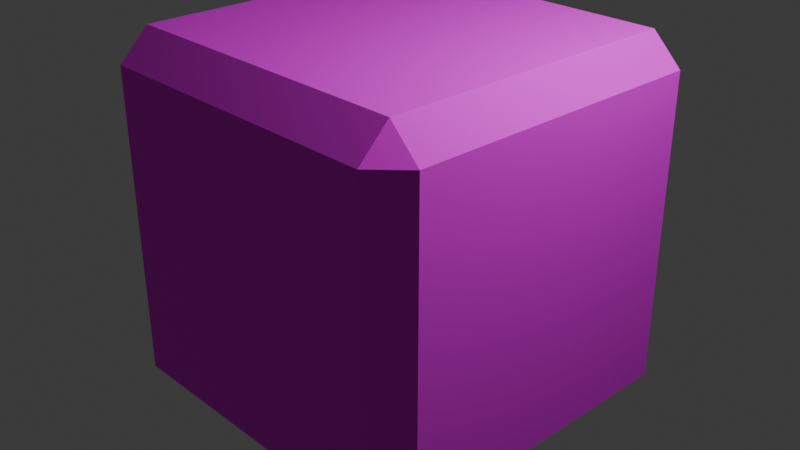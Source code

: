 # Source: Cube.blend  (saved by Blender 4.2.66; exported with 4.5.12 LTS)
import bpy
from mathutils import Matrix  # noqa: F401  (used for matrix-valued properties, if any)

bpy.ops.wm.read_factory_settings(use_empty=True)
scene = bpy.context.scene
scene.name = 'Scene'

# ---- collections
col_collection = bpy.data.collections.new('Collection'); scene.collection.children.link(col_collection)

# ---- images (referenced by path relative to the original .blend; pixels are not part of the script)
import os
ASSET_DIR = os.environ.get("B2B_ASSET_DIR", "")  # directory of the original .blend (textures are referenced by path, not embedded)
HERE = os.path.dirname(os.path.abspath(__file__))  # packed textures are extracted next to this script under _unpacked/

def load_image(name, relpath, width, height, colorspace="sRGB"):
    """Load a texture the original file referenced (path relative to the .blend, or extracted next to this script)."""
    p = next((c for c in (os.path.join(HERE, relpath), os.path.join(ASSET_DIR, relpath)) if relpath and os.path.exists(c)), "")
    if p:
        img = bpy.data.images.load(p, check_existing=True)
        img.name = name
    else:  # same state as the original file: an image datablock whose file is absent (Cycles renders it pink)
        img = bpy.data.images.new(name, width, height)
        img.source = "FILE"
        img.filepath = "//" + (relpath or name)
    img.colorspace_settings.name = colorspace
    return img
img_cube_png = load_image('Cube.png', 'Cube.png', 1024, 1024, 'sRGB')

# ---- materials (node trees are filled in below, after node groups)
mat_material = bpy.data.materials.new('Material')
mat_material.alpha_threshold = 0.0
mat_material.use_transparent_shadow = False
mat_material.roughness = 0.5
mat_material.line_color = (0.0, 0.0, 0.0, 1.0)

# ---- material node trees
mat_material.use_nodes = True; mat_material.node_tree.nodes.clear()
_N = mat_material.node_tree.nodes; _L = mat_material.node_tree.links
n0 = _N.new('ShaderNodeOutputMaterial'); n0.name = 'Material Output'; n0.location = (300, 300)
n1 = _N.new('ShaderNodeBsdfPrincipled'); n1.name = 'Principled BSDF'; n1.location = (10, 300)
n1.inputs[2].default_value = 1.0
n1.inputs[3].default_value = 1.45
n2 = _N.new('ShaderNodeTexImage'); n2.name = 'Image Texture'; n2.location = (-280, 280)
n2.image = img_cube_png
_L.new(n1.outputs[0], n0.inputs[0])
_L.new(n2.outputs[0], n1.inputs[0])
n0.is_active_output = True

# ---- world
world_world = bpy.data.worlds.new('World'); scene.world = world_world
world_world.use_nodes = True; world_world.node_tree.nodes.clear()
_N = world_world.node_tree.nodes; _L = world_world.node_tree.links
n0 = _N.new('ShaderNodeOutputWorld'); n0.name = 'World Output'; n0.location = (300, 300)
n1 = _N.new('ShaderNodeBackground'); n1.name = 'Background'; n1.location = (10, 300)
n1.inputs[0].default_value = (0.05088, 0.05088, 0.05088, 1.0)
_L.new(n1.outputs[0], n0.inputs[0])
n0.is_active_output = True
world_world.color = (0.05088, 0.05088, 0.05088)
world_world.sun_shadow_jitter_overblur = 0.0

# ---- cameras
cam_camera = bpy.data.cameras.new('Camera')
cam_camera.clip_end = 100.0
cam_camera.ortho_scale = 7.314

# ---- lights
light_light = bpy.data.lights.new('Light', 'POINT')
light_light.energy = 1000.0
light_light.shadow_soft_size = 0.1

# ---- meshes
me_cube = bpy.data.meshes.new('Cube')
me_cube.from_pydata([(1.674, 2.0, 1.674), (1.674, 1.674, 2.0), (2.0, 1.674, 1.674), (1.674, 1.674, -2.0), (1.674, 2.0, -1.674), (2.0, 1.674, -1.674), (2.0, -1.674, 1.674), (1.674, -1.674, 2.0), (1.674, -2.0, 1.674), (2.0, -1.674, -1.674), (1.674, -2.0, -1.674), (1.674, -1.674, -2.0), (-1.674, 2.0, 1.674), (-2.0, 1.674, 1.674), (-1.674, 1.674, 2.0), (-2.0, 1.674, -1.674), (-1.674, 2.0, -1.674), (-1.674, 1.674, -2.0), (-2.0, -1.674, 1.674), (-1.674, -2.0, 1.674), (-1.674, -1.674, 2.0), (-1.674, -1.674, -2.0), (-1.674, -2.0, -1.674), (-2.0, -1.674, -1.674)], [], [(17, 3, 11, 21), (23, 18, 13, 15), (10, 8, 19, 22), (1, 14, 20, 7), (5, 2, 6, 9), (0, 1, 2), (3, 4, 5), (6, 7, 8), (9, 10, 11), (12, 13, 14), (15, 16, 17), (18, 19, 20), (21, 22, 23), (17, 21, 23, 15), (3, 17, 16, 4), (2, 5, 4, 0), (22, 19, 18, 23), (8, 10, 9, 6), (12, 16, 15, 13), (7, 20, 19, 8), (1, 7, 6, 2), (21, 11, 10, 22), (20, 14, 13, 18), (14, 1, 0, 12), (11, 3, 5, 9), (16, 12, 0, 4)])
_uv = me_cube.uv_layers.new(name='UVMap')
_uv.uv.foreach_set('vector', [0.08162, 0.9184, 0.9184, 0.9184, 0.9184, 0.08162, 0.08162, 0.08162, 0.08162, 0.08162, 0.08162, 0.9184, 0.9184, 0.9184, 0.9184, 0.08162, 0.9184, 0.08162, 0.9184, 0.9184, 0.08162, 0.9184, 0.08162, 0.08162, 0.9184, 0.9184, 0.08162, 0.9184, 0.08162, 0.08162, 0.9184, 0.08162, 0.9184, 0.08162, 0.9184, 0.9184, 0.08162, 0.9184, 0.08162, 0.08162, 0.9184, 0.9184, 0.9184, 1.0, 1.0, 0.9184, 0.9184, 0.0, 0.9184, 0.08162, 1.0, 0.08162, 0.08162, 0.9184, 0.08162, 1.0, 0.0, 0.9184, 0.08162, 0.08162, 0.0, 0.08162, 0.08162, 0.0, 0.08162, 0.9184, 0.0, 0.9184, 0.08162, 1.0, 0.0, 0.08162, 0.08162, 0.08162, 0.08162, 0.0, 0.0, 0.08162, 0.08162, 0.0, 0.08162, 0.08162, 0.08162, 0.08162, 0.08162, 0.0, 0.0, 0.08162, 0.08162, 0.9184, 0.08162, 0.08162, 0.0, 0.08162, 0.0, 0.9184, 0.9184, 0.0, 0.08162, 0.0, 0.08162, 0.08162, 0.9184, 0.08162, 0.9184, 0.9184, 0.9184, 0.08162, 0.9184, 0.08162, 0.9184, 0.9184, 0.08162, 0.08162, 0.08162, 0.9184, 0.08162, 0.9184, 0.08162, 0.08162, 0.0, 0.9184, 0.0, 0.08162, 0.08162, 0.08162, 0.08162, 0.9184, 0.08162, 0.9184, 0.08162, 0.08162, 0.0, 0.08162, 0.0, 0.9184, 0.9184, 0.08162, 0.08162, 0.08162, 0.08162, 0.0, 0.9184, 0.0, 0.9184, 1.0, 0.08162, 1.0, 0.08162, 0.9184, 0.9184, 0.9184, 0.08162, 0.08162, 0.9184, 0.08162, 0.9184, 0.08162, 0.08162, 0.08162, 0.08162, 0.08162, 0.08162, 0.9184, 0.0, 0.9184, 0.0, 0.08162, 0.08162, 0.9184, 0.9184, 0.9184, 0.9184, 0.9184, 0.08162, 0.9184, 0.08162, 0.0, 0.9184, 0.0, 0.9184, 0.08162, 0.08162, 0.08162, 0.08162, 0.08162, 0.08162, 0.9184, 0.9184, 0.9184, 0.9184, 0.08162])
me_cube.materials.append(mat_material)
me_cube.use_mirror_vertex_groups = False
me_cube.update()

# ---- objects
ob_cube = bpy.data.objects.new('Cube', me_cube)
ob_light = bpy.data.objects.new('Light', light_light)
ob_camera = bpy.data.objects.new('Camera', cam_camera)

# ---- transforms, parenting, visibility, modifiers, constraints
ob_cube.location = (0.0, 0.0, 0.0)
ob_cube.lock_rotations_4d = False
ob_cube.empty_display_type = 'ARROWS'
ob_cube.lineart.crease_threshold = 0.0
ob_light.location = (4.076, 1.005, 5.904)
ob_light.rotation_euler = (0.6503, 0.05522, 1.866)
ob_light.lock_rotations_4d = False
ob_light.empty_display_type = 'ARROWS'
ob_light.color = (0.0, 0.0, 0.0, 0.0)
ob_light.lineart.crease_threshold = 0.0
ob_camera.location = (7.359, -6.926, 4.958)
ob_camera.rotation_euler = (1.109, 0.0, 0.8149)
ob_camera.lock_rotations_4d = False
ob_camera.empty_display_type = 'ARROWS'
ob_camera.color = (0.0, 0.0, 0.0, 0.0)
ob_camera.display_type = 'WIRE'
ob_camera.lineart.crease_threshold = 0.0

# ---- collection membership
col_collection.objects.link(ob_cube)
col_collection.objects.link(ob_light)
col_collection.objects.link(ob_camera)

# ---- scene / render settings (as saved in the file)
scene.camera = ob_camera
scene.frame_start = 1; scene.frame_end = 250; scene.frame_set(1)
scene.render.engine = 'BLENDER_EEVEE_NEXT'
bpy.context.view_layer.update()
